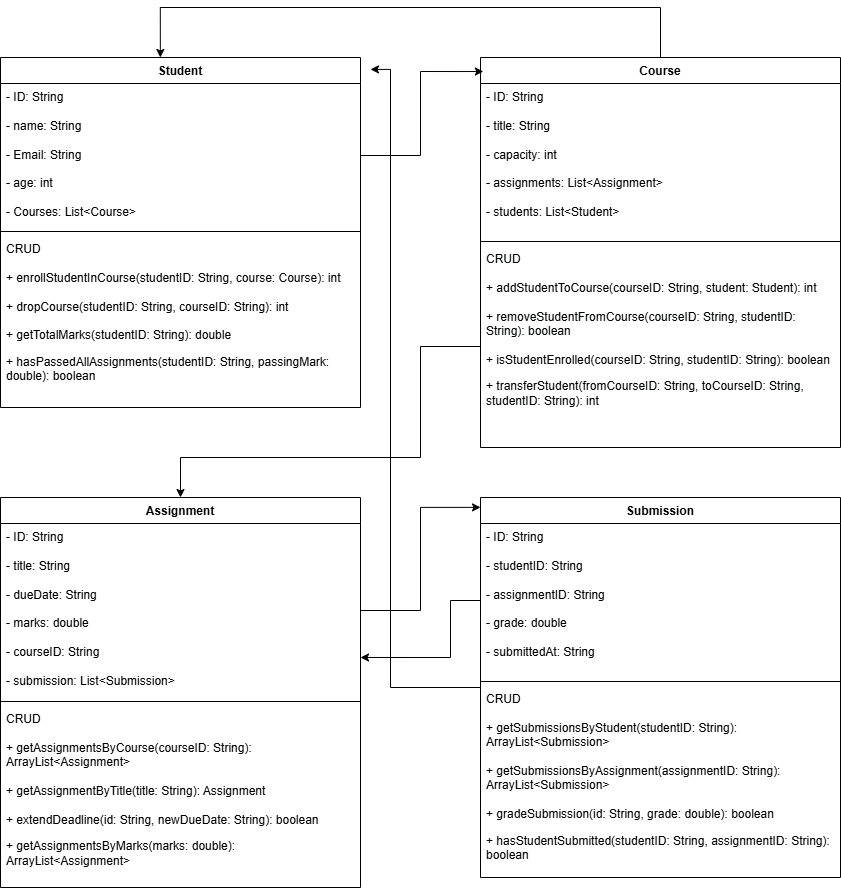

The diagram above was exported from draw.io. Its source (the exported page's mxGraphModel, read from the mxfile embedded in the PNG):
<mxGraphModel dx="1553" dy="668" grid="1" gridSize="10" guides="1" tooltips="1" connect="1" arrows="1" fold="1" page="1" pageScale="1" pageWidth="850" pageHeight="1100" math="0" shadow="0">
  <root>
    <mxCell id="0" />
    <mxCell id="1" parent="0" />
    <mxCell id="hMNnmAvsKjlyXdePRT6a-1" parent="1" style="swimlane;fontStyle=1;align=center;verticalAlign=top;childLayout=stackLayout;horizontal=1;startSize=26;horizontalStack=0;resizeParent=1;resizeParentMax=0;resizeLast=0;collapsible=1;marginBottom=0;whiteSpace=wrap;html=1;" value="Student" vertex="1">
      <mxGeometry height="350" width="360" x="80" y="160" as="geometry" />
    </mxCell>
    <mxCell id="hMNnmAvsKjlyXdePRT6a-2" parent="hMNnmAvsKjlyXdePRT6a-1" style="text;strokeColor=none;fillColor=none;align=left;verticalAlign=top;spacingLeft=4;spacingRight=4;overflow=hidden;rotatable=0;points=[[0,0.5],[1,0.5]];portConstraint=eastwest;whiteSpace=wrap;html=1;" value="&lt;div&gt;- ID: String&lt;/div&gt;&lt;div&gt;&lt;br&gt;&lt;/div&gt;&lt;div&gt;&lt;span style=&quot;background-color: transparent; color: light-dark(rgb(0, 0, 0), rgb(255, 255, 255));&quot;&gt;- name&lt;/span&gt;&lt;span style=&quot;background-color: transparent; color: light-dark(rgb(0, 0, 0), rgb(255, 255, 255));&quot;&gt;: String&lt;/span&gt;&lt;/div&gt;&lt;div&gt;&lt;span style=&quot;background-color: transparent; color: light-dark(rgb(0, 0, 0), rgb(255, 255, 255));&quot;&gt;&lt;br&gt;&lt;/span&gt;&lt;/div&gt;&lt;div&gt;&lt;span style=&quot;background-color: transparent; color: light-dark(rgb(0, 0, 0), rgb(255, 255, 255));&quot;&gt;-&amp;nbsp;&lt;/span&gt;&lt;span style=&quot;background-color: transparent; color: light-dark(rgb(0, 0, 0), rgb(255, 255, 255));&quot;&gt;Email: String&lt;/span&gt;&lt;/div&gt;&lt;div&gt;&lt;br&gt;&lt;/div&gt;&lt;div&gt;- age: int&lt;/div&gt;&lt;div&gt;&lt;br&gt;&lt;/div&gt;&lt;div&gt;- Courses: List&amp;lt;Course&amp;gt;&lt;/div&gt;" vertex="1">
      <mxGeometry height="144" width="360" y="26" as="geometry" />
    </mxCell>
    <mxCell id="hMNnmAvsKjlyXdePRT6a-3" parent="hMNnmAvsKjlyXdePRT6a-1" style="line;strokeWidth=1;fillColor=none;align=left;verticalAlign=middle;spacingTop=-1;spacingLeft=3;spacingRight=3;rotatable=0;labelPosition=right;points=[];portConstraint=eastwest;strokeColor=inherit;" value="" vertex="1">
      <mxGeometry height="8" width="360" y="170" as="geometry" />
    </mxCell>
    <mxCell id="hMNnmAvsKjlyXdePRT6a-4" parent="hMNnmAvsKjlyXdePRT6a-1" style="text;strokeColor=none;fillColor=none;align=left;verticalAlign=top;spacingLeft=4;spacingRight=4;overflow=hidden;rotatable=0;points=[[0,0.5],[1,0.5]];portConstraint=eastwest;whiteSpace=wrap;html=1;" value="&lt;div&gt;CRUD&lt;/div&gt;&lt;div&gt;&lt;br&gt;&lt;/div&gt;&lt;div&gt;&lt;div&gt;+ enrollStudentInCourse(studentID: String, course: Course): int&lt;/div&gt;&lt;div&gt;&amp;nbsp;&lt;/div&gt;&lt;/div&gt;&lt;div&gt;&lt;div&gt;+ dropCourse(studentID: String, courseID: String): int&lt;/div&gt;&lt;div&gt;&amp;nbsp;&lt;/div&gt;&lt;/div&gt;&lt;div&gt;&lt;div&gt;+ getTotalMarks(studentID: String): double&lt;/div&gt;&lt;/div&gt;&lt;div&gt;&lt;div role=&quot;group&quot; aria-label=&quot;Code&quot; tabindex=&quot;0&quot; class=&quot;relative group/copy bg-bg-000/50 border-0.5 border-border-400 rounded-lg focus:outline-none focus-visible:ring-2 focus-visible:ring-accent-100&quot;&gt;&lt;div class=&quot;overflow-x-auto&quot;&gt;&lt;pre class=&quot;code-block__code !my-0 !rounded-lg !text-sm !leading-relaxed p-3.5&quot; style=&quot;background: transparent; font-family: var(--font-mono);&quot;&gt;&lt;code style=&quot;background: transparent; font-family: var(--font-mono); white-space: pre-wrap;&quot;&gt;&lt;font style=&quot;color: rgb(0, 0, 0);&quot;&gt;+ hasPassedAllAssignments(studentID: String, passingMark: double): boolean&lt;/font&gt;&lt;/code&gt;&lt;/pre&gt;&lt;/div&gt;&lt;/div&gt;&lt;/div&gt;" vertex="1">
      <mxGeometry height="172" width="360" y="178" as="geometry" />
    </mxCell>
    <mxCell id="doClYo5u_Ek8NDpISucJ-27" edge="1" parent="1" source="doClYo5u_Ek8NDpISucJ-1" style="edgeStyle=orthogonalEdgeStyle;rounded=0;orthogonalLoop=1;jettySize=auto;html=1;entryX=0.444;entryY=0;entryDx=0;entryDy=0;entryPerimeter=0;" target="hMNnmAvsKjlyXdePRT6a-1">
      <mxGeometry relative="1" as="geometry">
        <Array as="points">
          <mxPoint x="740" y="110" />
          <mxPoint x="240" y="110" />
        </Array>
        <mxPoint x="560" y="110" as="targetPoint" />
      </mxGeometry>
    </mxCell>
    <mxCell id="doClYo5u_Ek8NDpISucJ-1" parent="1" style="swimlane;fontStyle=1;align=center;verticalAlign=top;childLayout=stackLayout;horizontal=1;startSize=26;horizontalStack=0;resizeParent=1;resizeParentMax=0;resizeLast=0;collapsible=1;marginBottom=0;whiteSpace=wrap;html=1;" value="Course" vertex="1">
      <mxGeometry height="390" width="360" x="560" y="160" as="geometry" />
    </mxCell>
    <mxCell id="doClYo5u_Ek8NDpISucJ-2" parent="doClYo5u_Ek8NDpISucJ-1" style="text;strokeColor=none;fillColor=none;align=left;verticalAlign=top;spacingLeft=4;spacingRight=4;overflow=hidden;rotatable=0;points=[[0,0.5],[1,0.5]];portConstraint=eastwest;whiteSpace=wrap;html=1;" value="&lt;div&gt;- ID: String&lt;/div&gt;&lt;div&gt;&lt;br&gt;&lt;/div&gt;&lt;div&gt;&lt;span style=&quot;background-color: transparent; color: light-dark(rgb(0, 0, 0), rgb(255, 255, 255));&quot;&gt;- title&lt;/span&gt;&lt;span style=&quot;background-color: transparent; color: light-dark(rgb(0, 0, 0), rgb(255, 255, 255));&quot;&gt;: String&lt;/span&gt;&lt;/div&gt;&lt;div&gt;&lt;span style=&quot;background-color: transparent; color: light-dark(rgb(0, 0, 0), rgb(255, 255, 255));&quot;&gt;&lt;br&gt;&lt;/span&gt;&lt;/div&gt;&lt;div&gt;- capacity: int&amp;nbsp;&lt;span style=&quot;background-color: transparent; color: light-dark(rgb(0, 0, 0), rgb(255, 255, 255));&quot;&gt;&lt;/span&gt;&lt;/div&gt;&lt;div&gt;&lt;span style=&quot;background-color: transparent; color: light-dark(rgb(0, 0, 0), rgb(255, 255, 255));&quot;&gt;&lt;br&gt;&lt;/span&gt;&lt;/div&gt;&lt;div&gt;&lt;div&gt;&lt;span style=&quot;background-color: transparent; color: light-dark(rgb(0, 0, 0), rgb(255, 255, 255));&quot;&gt;-&amp;nbsp;&lt;/span&gt;&lt;span style=&quot;background-color: transparent; color: light-dark(rgb(0, 0, 0), rgb(255, 255, 255));&quot;&gt;assignments: List&amp;lt;Assignment&amp;gt;&lt;/span&gt;&lt;/div&gt;&lt;div&gt;&lt;br&gt;&lt;/div&gt;&lt;/div&gt;&lt;div&gt;- students: List&amp;lt;Student&amp;gt;&lt;/div&gt;" vertex="1">
      <mxGeometry height="154" width="360" y="26" as="geometry" />
    </mxCell>
    <mxCell id="doClYo5u_Ek8NDpISucJ-3" parent="doClYo5u_Ek8NDpISucJ-1" style="line;strokeWidth=1;fillColor=none;align=left;verticalAlign=middle;spacingTop=-1;spacingLeft=3;spacingRight=3;rotatable=0;labelPosition=right;points=[];portConstraint=eastwest;strokeColor=inherit;" value="" vertex="1">
      <mxGeometry height="8" width="360" y="180" as="geometry" />
    </mxCell>
    <mxCell id="doClYo5u_Ek8NDpISucJ-4" parent="doClYo5u_Ek8NDpISucJ-1" style="text;strokeColor=none;fillColor=none;align=left;verticalAlign=top;spacingLeft=4;spacingRight=4;overflow=hidden;rotatable=0;points=[[0,0.5],[1,0.5]];portConstraint=eastwest;whiteSpace=wrap;html=1;" value="&lt;div&gt;&lt;font style=&quot;color: rgb(0, 1, 1);&quot;&gt;CRUD&lt;/font&gt;&lt;/div&gt;&lt;div&gt;&lt;font style=&quot;color: rgb(0, 1, 1);&quot;&gt;&lt;br&gt;&lt;/font&gt;&lt;/div&gt;&lt;div&gt;&lt;div&gt;&lt;font style=&quot;color: rgb(0, 1, 1);&quot;&gt;+ addStudentToCourse(courseID: String, student: Student): int&amp;nbsp;&lt;/font&gt;&lt;/div&gt;&lt;/div&gt;&lt;div&gt;&lt;font style=&quot;color: rgb(0, 1, 1);&quot;&gt;&lt;br&gt;&lt;/font&gt;&lt;/div&gt;&lt;div&gt;&lt;div&gt;&lt;font style=&quot;color: rgb(0, 1, 1);&quot;&gt;+ removeStudentFromCourse(courseID: String, studentID: String): boolean&amp;nbsp;&lt;/font&gt;&lt;/div&gt;&lt;/div&gt;&lt;div&gt;&lt;font style=&quot;color: rgb(0, 1, 1);&quot;&gt;&lt;br&gt;&lt;/font&gt;&lt;/div&gt;&lt;div&gt;&lt;div&gt;&lt;div&gt;&lt;font style=&quot;color: rgb(0, 1, 1);&quot;&gt;+ isStudentEnrolled(courseID: String, studentID: String): boolean&amp;nbsp;&lt;/font&gt;&lt;/div&gt;&lt;/div&gt;&lt;/div&gt;&lt;div&gt;&lt;div&gt;&lt;div role=&quot;group&quot; aria-label=&quot;Code&quot; tabindex=&quot;0&quot; class=&quot;relative group/copy bg-bg-000/50 border-0.5 border-border-400 rounded-lg focus:outline-none focus-visible:ring-2 focus-visible:ring-accent-100&quot;&gt;&lt;div class=&quot;overflow-x-auto&quot;&gt;&lt;pre class=&quot;code-block__code !my-0 !rounded-lg !text-sm !leading-relaxed p-3.5&quot; style=&quot;background: transparent; font-family: var(--font-mono); color: rgb(234, 236, 240);&quot;&gt;&lt;code style=&quot;background: transparent; font-family: var(--font-mono); white-space: pre-wrap;&quot;&gt;&lt;font style=&quot;color: rgb(0, 1, 1);&quot;&gt;+ transferStudent(fromCourseID: String, toCourseID: String, studentID: String): int&lt;/font&gt;&lt;/code&gt;&lt;/pre&gt;&lt;/div&gt;&lt;/div&gt;&lt;/div&gt;&lt;/div&gt;" vertex="1">
      <mxGeometry height="202" width="360" y="188" as="geometry" />
    </mxCell>
    <mxCell id="doClYo5u_Ek8NDpISucJ-9" parent="1" style="swimlane;fontStyle=1;align=center;verticalAlign=top;childLayout=stackLayout;horizontal=1;startSize=26;horizontalStack=0;resizeParent=1;resizeParentMax=0;resizeLast=0;collapsible=1;marginBottom=0;whiteSpace=wrap;html=1;" value="Assignment" vertex="1">
      <mxGeometry height="390" width="360" x="80" y="600" as="geometry" />
    </mxCell>
    <mxCell id="doClYo5u_Ek8NDpISucJ-10" parent="doClYo5u_Ek8NDpISucJ-9" style="text;strokeColor=none;fillColor=none;align=left;verticalAlign=top;spacingLeft=4;spacingRight=4;overflow=hidden;rotatable=0;points=[[0,0.5],[1,0.5]];portConstraint=eastwest;whiteSpace=wrap;html=1;" value="&lt;div&gt;- ID: String&lt;/div&gt;&lt;div&gt;&lt;br&gt;&lt;/div&gt;&lt;div&gt;&lt;span style=&quot;background-color: transparent; color: light-dark(rgb(0, 0, 0), rgb(255, 255, 255));&quot;&gt;- title&lt;/span&gt;&lt;span style=&quot;background-color: transparent; color: light-dark(rgb(0, 0, 0), rgb(255, 255, 255));&quot;&gt;: String&lt;/span&gt;&lt;/div&gt;&lt;div&gt;&lt;span style=&quot;background-color: transparent; color: light-dark(rgb(0, 0, 0), rgb(255, 255, 255));&quot;&gt;&lt;br&gt;&lt;/span&gt;&lt;/div&gt;&lt;div&gt;&lt;div&gt;&lt;span style=&quot;background-color: transparent; color: light-dark(rgb(0, 0, 0), rgb(255, 255, 255));&quot;&gt;-&amp;nbsp;&lt;/span&gt;&lt;span style=&quot;background-color: transparent; color: light-dark(rgb(0, 0, 0), rgb(255, 255, 255));&quot;&gt;dueDate: String&lt;/span&gt;&lt;/div&gt;&lt;/div&gt;&lt;div&gt;&lt;span style=&quot;background-color: transparent; color: light-dark(rgb(0, 0, 0), rgb(255, 255, 255));&quot;&gt;&lt;br&gt;&lt;/span&gt;&lt;/div&gt;&lt;div&gt;&lt;div&gt;&lt;span style=&quot;background-color: transparent; color: light-dark(rgb(0, 0, 0), rgb(255, 255, 255));&quot;&gt;-&amp;nbsp;&lt;/span&gt;marks&lt;span style=&quot;background-color: transparent; color: light-dark(rgb(0, 0, 0), rgb(255, 255, 255));&quot;&gt;: double&lt;/span&gt;&lt;/div&gt;&lt;/div&gt;&lt;div&gt;&lt;br&gt;&lt;/div&gt;&lt;div&gt;- courseID: String&lt;/div&gt;&lt;div&gt;&lt;br&gt;&lt;/div&gt;&lt;div&gt;- submission: List&amp;lt;Submission&amp;gt;&lt;/div&gt;" vertex="1">
      <mxGeometry height="174" width="360" y="26" as="geometry" />
    </mxCell>
    <mxCell id="doClYo5u_Ek8NDpISucJ-11" parent="doClYo5u_Ek8NDpISucJ-9" style="line;strokeWidth=1;fillColor=none;align=left;verticalAlign=middle;spacingTop=-1;spacingLeft=3;spacingRight=3;rotatable=0;labelPosition=right;points=[];portConstraint=eastwest;strokeColor=inherit;" value="" vertex="1">
      <mxGeometry height="8" width="360" y="200" as="geometry" />
    </mxCell>
    <mxCell id="doClYo5u_Ek8NDpISucJ-12" parent="doClYo5u_Ek8NDpISucJ-9" style="text;strokeColor=none;fillColor=none;align=left;verticalAlign=top;spacingLeft=4;spacingRight=4;overflow=hidden;rotatable=0;points=[[0,0.5],[1,0.5]];portConstraint=eastwest;whiteSpace=wrap;html=1;" value="&lt;div&gt;&lt;font style=&quot;color: rgb(0, 0, 0);&quot;&gt;CRUD&lt;/font&gt;&lt;/div&gt;&lt;div&gt;&lt;font style=&quot;color: rgb(0, 0, 0);&quot;&gt;&lt;br&gt;&lt;/font&gt;&lt;/div&gt;&lt;div&gt;&lt;div&gt;&lt;font style=&quot;color: rgb(0, 0, 0);&quot;&gt;+ getAssignmentsByCourse(courseID: String): ArrayList&amp;lt;Assignment&amp;gt;&lt;/font&gt;&lt;/div&gt;&lt;div&gt;&lt;font style=&quot;color: rgb(0, 0, 0);&quot;&gt;&amp;nbsp;&lt;/font&gt;&lt;/div&gt;&lt;/div&gt;&lt;div&gt;&lt;div&gt;&lt;font style=&quot;color: rgb(0, 0, 0);&quot;&gt;+ getAssignmentByTitle(title: String): Assignment&amp;nbsp;&lt;/font&gt;&lt;/div&gt;&lt;/div&gt;&lt;div&gt;&lt;font style=&quot;color: rgb(0, 0, 0);&quot;&gt;&lt;br&gt;&lt;/font&gt;&lt;/div&gt;&lt;div&gt;&lt;div&gt;&lt;div&gt;&lt;font style=&quot;color: rgb(0, 0, 0);&quot;&gt;+ extendDeadline(id: String, newDueDate: String): boolean&amp;nbsp;&lt;/font&gt;&lt;/div&gt;&lt;/div&gt;&lt;/div&gt;&lt;div&gt;&lt;div&gt;&lt;div role=&quot;group&quot; aria-label=&quot;Code&quot; tabindex=&quot;0&quot; class=&quot;relative group/copy bg-bg-000/50 border-0.5 border-border-400 rounded-lg focus:outline-none focus-visible:ring-2 focus-visible:ring-accent-100&quot;&gt;&lt;div class=&quot;overflow-x-auto&quot;&gt;&lt;pre class=&quot;code-block__code !my-0 !rounded-lg !text-sm !leading-relaxed p-3.5&quot; style=&quot;background: transparent; font-family: var(--font-mono); color: rgb(234, 236, 240);&quot;&gt;&lt;code style=&quot;background: transparent; font-family: var(--font-mono); white-space: pre-wrap;&quot;&gt;&lt;font style=&quot;color: rgb(0, 0, 0);&quot;&gt;+ getAssignmentsByMarks(marks: double): ArrayList&amp;lt;Assignment&amp;gt;&lt;/font&gt;&lt;/code&gt;&lt;/pre&gt;&lt;/div&gt;&lt;/div&gt;&lt;/div&gt;&lt;/div&gt;" vertex="1">
      <mxGeometry height="182" width="360" y="208" as="geometry" />
    </mxCell>
    <mxCell id="doClYo5u_Ek8NDpISucJ-13" parent="1" style="swimlane;fontStyle=1;align=center;verticalAlign=top;childLayout=stackLayout;horizontal=1;startSize=26;horizontalStack=0;resizeParent=1;resizeParentMax=0;resizeLast=0;collapsible=1;marginBottom=0;whiteSpace=wrap;html=1;" value="Submission" vertex="1">
      <mxGeometry height="380" width="360" x="560" y="600" as="geometry" />
    </mxCell>
    <mxCell id="doClYo5u_Ek8NDpISucJ-14" parent="doClYo5u_Ek8NDpISucJ-13" style="text;strokeColor=none;fillColor=none;align=left;verticalAlign=top;spacingLeft=4;spacingRight=4;overflow=hidden;rotatable=0;points=[[0,0.5],[1,0.5]];portConstraint=eastwest;whiteSpace=wrap;html=1;" value="&lt;div&gt;- ID: String&lt;/div&gt;&lt;div&gt;&lt;br&gt;&lt;/div&gt;&lt;div&gt;&lt;span style=&quot;background-color: transparent; color: light-dark(rgb(0, 0, 0), rgb(255, 255, 255));&quot;&gt;- studentID&lt;/span&gt;&lt;span style=&quot;background-color: transparent; color: light-dark(rgb(0, 0, 0), rgb(255, 255, 255));&quot;&gt;: String&lt;/span&gt;&lt;/div&gt;&lt;div&gt;&lt;span style=&quot;background-color: transparent; color: light-dark(rgb(0, 0, 0), rgb(255, 255, 255));&quot;&gt;&lt;br&gt;&lt;/span&gt;&lt;/div&gt;&lt;div&gt;&lt;div&gt;&lt;span style=&quot;background-color: transparent; color: light-dark(rgb(0, 0, 0), rgb(255, 255, 255));&quot;&gt;-&amp;nbsp;&lt;/span&gt;&lt;span style=&quot;background-color: transparent; color: light-dark(rgb(0, 0, 0), rgb(255, 255, 255));&quot;&gt;assignmentID: String&lt;/span&gt;&lt;/div&gt;&lt;/div&gt;&lt;div&gt;&lt;span style=&quot;background-color: transparent; color: light-dark(rgb(0, 0, 0), rgb(255, 255, 255));&quot;&gt;&lt;br&gt;&lt;/span&gt;&lt;/div&gt;&lt;div&gt;&lt;div&gt;&lt;span style=&quot;background-color: transparent; color: light-dark(rgb(0, 0, 0), rgb(255, 255, 255));&quot;&gt;-&amp;nbsp;&lt;/span&gt;grade&lt;span style=&quot;background-color: transparent; color: light-dark(rgb(0, 0, 0), rgb(255, 255, 255));&quot;&gt;: double&lt;/span&gt;&lt;/div&gt;&lt;/div&gt;&lt;div&gt;&lt;br&gt;&lt;/div&gt;&lt;div&gt;- submittedAt: String&lt;/div&gt;" vertex="1">
      <mxGeometry height="154" width="360" y="26" as="geometry" />
    </mxCell>
    <mxCell id="doClYo5u_Ek8NDpISucJ-15" parent="doClYo5u_Ek8NDpISucJ-13" style="line;strokeWidth=1;fillColor=none;align=left;verticalAlign=middle;spacingTop=-1;spacingLeft=3;spacingRight=3;rotatable=0;labelPosition=right;points=[];portConstraint=eastwest;strokeColor=inherit;" value="" vertex="1">
      <mxGeometry height="8" width="360" y="180" as="geometry" />
    </mxCell>
    <mxCell id="doClYo5u_Ek8NDpISucJ-16" parent="doClYo5u_Ek8NDpISucJ-13" style="text;strokeColor=none;fillColor=none;align=left;verticalAlign=top;spacingLeft=4;spacingRight=4;overflow=hidden;rotatable=0;points=[[0,0.5],[1,0.5]];portConstraint=eastwest;whiteSpace=wrap;html=1;" value="&lt;div&gt;&lt;font style=&quot;color: rgb(0, 0, 0);&quot;&gt;CRUD&lt;/font&gt;&lt;/div&gt;&lt;div&gt;&lt;font style=&quot;color: rgb(0, 0, 0);&quot;&gt;&lt;br&gt;&lt;/font&gt;&lt;/div&gt;&lt;div&gt;&lt;div&gt;&lt;font style=&quot;color: rgb(0, 0, 0);&quot;&gt;+ getSubmissionsByStudent(studentID: String): ArrayList&amp;lt;Submission&amp;gt;&lt;/font&gt;&lt;/div&gt;&lt;div&gt;&lt;font style=&quot;color: rgb(0, 0, 0);&quot;&gt;&amp;nbsp;&lt;/font&gt;&lt;/div&gt;&lt;/div&gt;&lt;div&gt;&lt;div&gt;&lt;font style=&quot;color: rgb(0, 0, 0);&quot;&gt;+ getSubmissionsByAssignment(assignmentID: String): ArrayList&amp;lt;Submission&amp;gt;&lt;/font&gt;&lt;/div&gt;&lt;div&gt;&lt;font style=&quot;color: rgb(0, 0, 0);&quot;&gt;&amp;nbsp;&lt;/font&gt;&lt;/div&gt;&lt;/div&gt;&lt;div&gt;&lt;div&gt;&lt;div&gt;&lt;font style=&quot;color: rgb(0, 0, 0);&quot;&gt;+ gradeSubmission(id: String, grade: double): boolean&amp;nbsp;&lt;/font&gt;&lt;/div&gt;&lt;/div&gt;&lt;/div&gt;&lt;div&gt;&lt;div&gt;&lt;div role=&quot;group&quot; aria-label=&quot;Code&quot; tabindex=&quot;0&quot; class=&quot;relative group/copy bg-bg-000/50 border-0.5 border-border-400 rounded-lg focus:outline-none focus-visible:ring-2 focus-visible:ring-accent-100&quot;&gt;&lt;div class=&quot;overflow-x-auto&quot;&gt;&lt;pre class=&quot;code-block__code !my-0 !rounded-lg !text-sm !leading-relaxed p-3.5&quot; style=&quot;background: transparent; font-family: var(--font-mono); color: rgb(234, 236, 240);&quot;&gt;&lt;code style=&quot;background: transparent; font-family: var(--font-mono); white-space: pre-wrap;&quot;&gt;&lt;font style=&quot;color: rgb(0, 0, 0);&quot;&gt;+ hasStudentSubmitted(studentID: String, assignmentID: String): boolean&lt;/font&gt;&lt;/code&gt;&lt;/pre&gt;&lt;/div&gt;&lt;/div&gt;&lt;/div&gt;&lt;/div&gt;" vertex="1">
      <mxGeometry height="192" width="360" y="188" as="geometry" />
    </mxCell>
    <mxCell id="doClYo5u_Ek8NDpISucJ-18" edge="1" parent="1" source="hMNnmAvsKjlyXdePRT6a-2" style="edgeStyle=orthogonalEdgeStyle;rounded=0;orthogonalLoop=1;jettySize=auto;html=1;entryX=0.008;entryY=0.036;entryDx=0;entryDy=0;entryPerimeter=0;" target="doClYo5u_Ek8NDpISucJ-1">
      <mxGeometry relative="1" as="geometry" />
    </mxCell>
    <mxCell id="doClYo5u_Ek8NDpISucJ-19" edge="1" parent="1" source="doClYo5u_Ek8NDpISucJ-4" style="edgeStyle=orthogonalEdgeStyle;rounded=0;orthogonalLoop=1;jettySize=auto;html=1;entryX=0.5;entryY=0;entryDx=0;entryDy=0;" target="doClYo5u_Ek8NDpISucJ-9">
      <mxGeometry relative="1" as="geometry">
        <Array as="points">
          <mxPoint x="500" y="449" />
          <mxPoint x="500" y="560" />
          <mxPoint x="260" y="560" />
        </Array>
      </mxGeometry>
    </mxCell>
    <mxCell id="doClYo5u_Ek8NDpISucJ-20" edge="1" parent="1" source="doClYo5u_Ek8NDpISucJ-10" style="edgeStyle=orthogonalEdgeStyle;rounded=0;orthogonalLoop=1;jettySize=auto;html=1;entryX=0;entryY=0.026;entryDx=0;entryDy=0;entryPerimeter=0;" target="doClYo5u_Ek8NDpISucJ-13">
      <mxGeometry relative="1" as="geometry" />
    </mxCell>
    <mxCell id="doClYo5u_Ek8NDpISucJ-23" edge="1" parent="1" style="edgeStyle=orthogonalEdgeStyle;rounded=0;orthogonalLoop=1;jettySize=auto;html=1;entryX=1;entryY=0.034;entryDx=0;entryDy=0;entryPerimeter=0;">
      <mxGeometry relative="1" as="geometry">
        <Array as="points">
          <mxPoint x="470" y="790" />
          <mxPoint x="470" y="172" />
        </Array>
        <mxPoint x="560" y="790" as="sourcePoint" />
        <mxPoint x="450" y="171.89999999999998" as="targetPoint" />
      </mxGeometry>
    </mxCell>
    <mxCell id="doClYo5u_Ek8NDpISucJ-29" edge="1" parent="1" source="doClYo5u_Ek8NDpISucJ-14" style="edgeStyle=orthogonalEdgeStyle;rounded=0;orthogonalLoop=1;jettySize=auto;html=1;entryX=1;entryY=0.77;entryDx=0;entryDy=0;entryPerimeter=0;" target="doClYo5u_Ek8NDpISucJ-10">
      <mxGeometry relative="1" as="geometry">
        <Array as="points">
          <mxPoint x="530" y="703" />
          <mxPoint x="530" y="760" />
        </Array>
      </mxGeometry>
    </mxCell>
  </root>
</mxGraphModel>